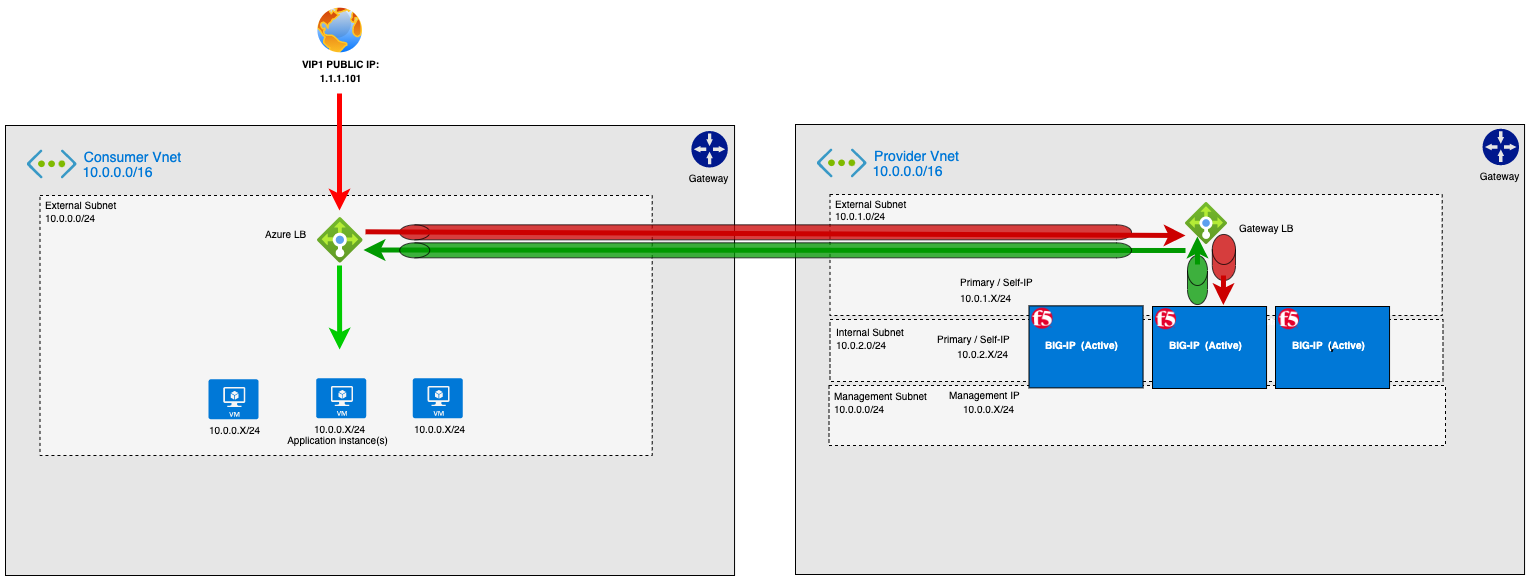

The diagram above was exported from draw.io. Its source (the exported page's mxGraphModel, read from the mxfile embedded in the PNG):
<mxGraphModel dx="1106" dy="865" grid="1" gridSize="10" guides="1" tooltips="1" connect="1" arrows="1" fold="1" page="1" pageScale="1" pageWidth="1100" pageHeight="850" math="0" shadow="0">
  <root>
    <mxCell id="0" />
    <mxCell id="1" parent="0" />
    <mxCell id="3evqyWaGTYKsGk6whSGy-1" value="" style="rounded=0;whiteSpace=wrap;html=1;fontSize=14;fontColor=#FFFFFF;fillColor=none;dashed=1;dashPattern=1 1;strokeColor=#0078D7;" parent="1" vertex="1">
      <mxGeometry x="60" y="176.5" width="647.03" height="366" as="geometry" />
    </mxCell>
    <mxCell id="AKMWu6zeBszVm3hPUmEi-63" value="" style="rounded=0;whiteSpace=wrap;html=1;fillColor=#E6E6E6;" parent="1" vertex="1">
      <mxGeometry x="40" y="120" width="729.05" height="450" as="geometry" />
    </mxCell>
    <mxCell id="AKMWu6zeBszVm3hPUmEi-13" value="&lt;font style=&quot;font-size: 14px;&quot; color=&quot;#0078d7&quot;&gt;10.0.0.0/16&lt;/font&gt;" style="text;html=1;align=center;verticalAlign=middle;resizable=0;points=[];autosize=1;fontSize=14;" parent="1" vertex="1">
      <mxGeometry x="107.20361247962397" y="156.49887091584554" width="90" height="20" as="geometry" />
    </mxCell>
    <mxCell id="AKMWu6zeBszVm3hPUmEi-16" value="&lt;font style=&quot;font-size: 10px&quot;&gt;Gateway&lt;/font&gt;" style="text;html=1;align=center;verticalAlign=middle;resizable=0;points=[];autosize=1;" parent="1" vertex="1">
      <mxGeometry x="717.843612479624" y="161.99887091584554" width="50" height="20" as="geometry" />
    </mxCell>
    <mxCell id="AKMWu6zeBszVm3hPUmEi-49" value="&lt;font style=&quot;font-size: 10px&quot;&gt;&lt;b&gt;VIP1 PUBLIC IP:&lt;br&gt;1.1.1.101&lt;/b&gt;&lt;br&gt;&lt;/font&gt;" style="text;html=1;align=center;verticalAlign=middle;resizable=0;points=[];autosize=1;" parent="1" vertex="1">
      <mxGeometry x="329.67361247962407" y="50" width="90" height="30" as="geometry" />
    </mxCell>
    <mxCell id="AKMWu6zeBszVm3hPUmEi-66" value="" style="aspect=fixed;pointerEvents=1;shadow=0;dashed=0;html=1;strokeColor=none;labelPosition=center;verticalLabelPosition=bottom;verticalAlign=top;align=center;fillColor=#00188D;shape=mxgraph.mscae.enterprise.gateway" parent="1" vertex="1">
      <mxGeometry x="725.84" y="125.5" width="36.5" height="36.5" as="geometry" />
    </mxCell>
    <mxCell id="_UIXl4ieY7dxne0N4wTR-3" value="" style="shape=image;verticalLabelPosition=bottom;verticalAlign=top;imageAspect=0;aspect=fixed;image=data:image/svg+xml,(base64 omitted: 1416 chars)" parent="1" vertex="1">
      <mxGeometry x="61.650000000000006" y="134" width="50" height="50" as="geometry" />
    </mxCell>
    <mxCell id="_UIXl4ieY7dxne0N4wTR-4" value="&lt;font style=&quot;font-size: 14px&quot; color=&quot;#0078d7&quot;&gt;Consumer Vnet&lt;/font&gt;" style="text;html=1;align=center;verticalAlign=middle;resizable=0;points=[];autosize=1;fontSize=14;" parent="1" vertex="1">
      <mxGeometry x="112.20361247962394" y="141.49887091584554" width="110" height="20" as="geometry" />
    </mxCell>
    <mxCell id="AKMWu6zeBszVm3hPUmEi-70" value="" style="rounded=0;whiteSpace=wrap;html=1;fillColor=#F5F5F5;dashed=1;" parent="1" vertex="1">
      <mxGeometry x="74.5" y="190" width="612.22" height="260" as="geometry" />
    </mxCell>
    <mxCell id="AKMWu6zeBszVm3hPUmEi-7" value="&lt;font style=&quot;font-size: 10px&quot;&gt;External Subnet&lt;/font&gt;" style="text;html=1;align=left;verticalAlign=middle;resizable=0;points=[];autosize=1;" parent="1" vertex="1">
      <mxGeometry x="78" y="188.99887091584554" width="90" height="20" as="geometry" />
    </mxCell>
    <mxCell id="AKMWu6zeBszVm3hPUmEi-8" value="&lt;font style=&quot;font-size: 10px&quot;&gt;10.0.0.0/24&lt;/font&gt;" style="text;html=1;align=left;verticalAlign=middle;resizable=0;points=[];autosize=1;" parent="1" vertex="1">
      <mxGeometry x="78" y="201.99887091584554" width="70" height="20" as="geometry" />
    </mxCell>
    <mxCell id="AKMWu6zeBszVm3hPUmEi-25" value="&lt;font style=&quot;font-size: 10px&quot;&gt;Application instance(s)&lt;/font&gt;" style="text;html=1;align=center;verticalAlign=middle;resizable=0;points=[];autosize=1;" parent="1" vertex="1">
      <mxGeometry x="312.4036124796239" y="423.74887091584554" width="120" height="20" as="geometry" />
    </mxCell>
    <mxCell id="_UIXl4ieY7dxne0N4wTR-7" value="" style="verticalLabelPosition=bottom;html=1;verticalAlign=top;align=center;strokeColor=none;shape=mxgraph.azure.virtual_machine;fillColor=#0078D7;" parent="1" vertex="1">
      <mxGeometry x="350.63" y="372.75" width="50" height="40" as="geometry" />
    </mxCell>
    <mxCell id="zvadLbQBqD83SoQreQHl-13" value="&lt;span style=&quot;font-size: 10px ; font-weight: normal&quot;&gt;10.0.0.X/24&lt;/span&gt;" style="text;html=1;align=left;verticalAlign=middle;resizable=0;points=[];autosize=1;fontStyle=1" parent="1" vertex="1">
      <mxGeometry x="346.67361247962396" y="412.74887091584554" width="70" height="20" as="geometry" />
    </mxCell>
    <mxCell id="F660vZrlshYkxCkO2RkB-2" value="" style="rounded=0;whiteSpace=wrap;html=1;fontSize=14;fontColor=#FFFFFF;fillColor=none;dashed=1;dashPattern=1 1;strokeColor=#0078D7;" parent="1" vertex="1">
      <mxGeometry x="850" y="175.5" width="647.03" height="366" as="geometry" />
    </mxCell>
    <mxCell id="F660vZrlshYkxCkO2RkB-3" value="" style="rounded=0;whiteSpace=wrap;html=1;fillColor=#E6E6E6;" parent="1" vertex="1">
      <mxGeometry x="830" y="119" width="729.05" height="450" as="geometry" />
    </mxCell>
    <mxCell id="F660vZrlshYkxCkO2RkB-4" value="&lt;font style=&quot;font-size: 14px;&quot; color=&quot;#0078d7&quot;&gt;10.0.0.0/16&lt;/font&gt;" style="text;html=1;align=center;verticalAlign=middle;resizable=0;points=[];autosize=1;fontSize=14;" parent="1" vertex="1">
      <mxGeometry x="897.203612479624" y="155.49887091584554" width="90" height="20" as="geometry" />
    </mxCell>
    <mxCell id="F660vZrlshYkxCkO2RkB-7" value="" style="shape=image;verticalLabelPosition=bottom;verticalAlign=top;imageAspect=0;aspect=fixed;image=data:image/svg+xml,(base64 omitted: 1416 chars)" parent="1" vertex="1">
      <mxGeometry x="851.65" y="133" width="50" height="50" as="geometry" />
    </mxCell>
    <mxCell id="F660vZrlshYkxCkO2RkB-8" value="&lt;font style=&quot;font-size: 14px&quot; color=&quot;#0078d7&quot;&gt;Provider Vnet&lt;/font&gt;" style="text;html=1;align=center;verticalAlign=middle;resizable=0;points=[];autosize=1;fontSize=14;" parent="1" vertex="1">
      <mxGeometry x="901.203612479624" y="140.49887091584554" width="100" height="20" as="geometry" />
    </mxCell>
    <mxCell id="F660vZrlshYkxCkO2RkB-10" value="" style="rounded=0;whiteSpace=wrap;html=1;fillColor=#F5F5F5;dashed=1;" parent="1" vertex="1">
      <mxGeometry x="864.5" y="314" width="613" height="62" as="geometry" />
    </mxCell>
    <mxCell id="F660vZrlshYkxCkO2RkB-11" value="" style="rounded=0;whiteSpace=wrap;html=1;fillColor=#F5F5F5;dashed=1;" parent="1" vertex="1">
      <mxGeometry x="864.5" y="189" width="612.22" height="121" as="geometry" />
    </mxCell>
    <mxCell id="F660vZrlshYkxCkO2RkB-12" value="&lt;font style=&quot;font-size: 10px&quot;&gt;External Subnet&lt;/font&gt;" style="text;html=1;align=left;verticalAlign=middle;resizable=0;points=[];autosize=1;" parent="1" vertex="1">
      <mxGeometry x="868" y="187.99887091584554" width="90" height="20" as="geometry" />
    </mxCell>
    <mxCell id="F660vZrlshYkxCkO2RkB-13" value="&lt;font style=&quot;font-size: 10px&quot;&gt;10.0.1.0/24&lt;/font&gt;" style="text;html=1;align=left;verticalAlign=middle;resizable=0;points=[];autosize=1;" parent="1" vertex="1">
      <mxGeometry x="868" y="199.99887091584554" width="70" height="20" as="geometry" />
    </mxCell>
    <mxCell id="F660vZrlshYkxCkO2RkB-14" value="&lt;font style=&quot;font-size: 10px&quot;&gt;Internal Subnet&lt;/font&gt;" style="text;html=1;align=left;verticalAlign=middle;resizable=0;points=[];autosize=1;" parent="1" vertex="1">
      <mxGeometry x="869" y="316.49887091584554" width="80" height="20" as="geometry" />
    </mxCell>
    <mxCell id="F660vZrlshYkxCkO2RkB-15" value="&lt;font style=&quot;font-size: 10px&quot;&gt;10.0.2.0/24&lt;/font&gt;" style="text;html=1;align=left;verticalAlign=middle;resizable=0;points=[];autosize=1;" parent="1" vertex="1">
      <mxGeometry x="869" y="329.49887091584554" width="70" height="20" as="geometry" />
    </mxCell>
    <mxCell id="F660vZrlshYkxCkO2RkB-19" value="" style="verticalLabelPosition=bottom;html=1;verticalAlign=top;align=center;strokeColor=none;shape=mxgraph.azure.virtual_machine;fillColor=#0078D7;" parent="1" vertex="1">
      <mxGeometry x="243.00000000000009" y="373.75" width="50" height="40" as="geometry" />
    </mxCell>
    <mxCell id="F660vZrlshYkxCkO2RkB-20" value="&lt;font style=&quot;font-size: 10px&quot;&gt;&lt;span&gt;BIG-IP 2 (Standby)&lt;/span&gt;&lt;/font&gt;" style="text;html=1;align=left;verticalAlign=middle;resizable=0;points=[];autosize=1;fontColor=#FFFFFF;fontStyle=0" parent="1" vertex="1">
      <mxGeometry x="1251.6036124796242" y="305.49887091584554" width="100" height="20" as="geometry" />
    </mxCell>
    <mxCell id="F660vZrlshYkxCkO2RkB-21" value="" style="rounded=0;whiteSpace=wrap;html=1;fillColor=#F5F5F5;dashed=1;" parent="1" vertex="1">
      <mxGeometry x="863.5" y="380" width="616.5" height="60" as="geometry" />
    </mxCell>
    <mxCell id="F660vZrlshYkxCkO2RkB-22" value="&lt;font style=&quot;font-size: 10px&quot;&gt;Management Subnet&lt;/font&gt;" style="text;html=1;align=left;verticalAlign=middle;resizable=0;points=[];autosize=1;" parent="1" vertex="1">
      <mxGeometry x="866.5" y="380.49887091584554" width="110" height="20" as="geometry" />
    </mxCell>
    <mxCell id="F660vZrlshYkxCkO2RkB-23" value="&lt;font style=&quot;font-size: 10px&quot;&gt;10.0.0.0/24&lt;/font&gt;" style="text;html=1;align=left;verticalAlign=middle;resizable=0;points=[];autosize=1;" parent="1" vertex="1">
      <mxGeometry x="866.5" y="393.49887091584554" width="70" height="20" as="geometry" />
    </mxCell>
    <mxCell id="F660vZrlshYkxCkO2RkB-28" value="&lt;font style=&quot;font-size: 10px&quot;&gt;10.0.2.X/24&lt;/font&gt;" style="text;html=1;align=left;verticalAlign=middle;resizable=0;points=[];autosize=1;" parent="1" vertex="1">
      <mxGeometry x="990" y="338.12" width="70" height="20" as="geometry" />
    </mxCell>
    <mxCell id="F660vZrlshYkxCkO2RkB-29" value="&lt;font style=&quot;font-size: 10px&quot;&gt;Primary / Self-IP&lt;/font&gt;" style="text;html=1;align=left;verticalAlign=middle;resizable=0;points=[];autosize=1;" parent="1" vertex="1">
      <mxGeometry x="970" y="323.12" width="90" height="20" as="geometry" />
    </mxCell>
    <mxCell id="F660vZrlshYkxCkO2RkB-30" value="&lt;font style=&quot;font-size: 10px&quot;&gt;10.0.1.X/24&lt;/font&gt;" style="text;html=1;align=left;verticalAlign=middle;resizable=0;points=[];autosize=1;" parent="1" vertex="1">
      <mxGeometry x="993" y="282.36887091584555" width="70" height="20" as="geometry" />
    </mxCell>
    <mxCell id="F660vZrlshYkxCkO2RkB-31" value="&lt;font style=&quot;font-size: 10px&quot;&gt;Primary / Self-IP&lt;/font&gt;" style="text;html=1;align=left;verticalAlign=middle;resizable=0;points=[];autosize=1;" parent="1" vertex="1">
      <mxGeometry x="993" y="266.37" width="90" height="20" as="geometry" />
    </mxCell>
    <mxCell id="F660vZrlshYkxCkO2RkB-34" value="&lt;font style=&quot;font-size: 10px&quot;&gt;10.0.0.X/24&lt;/font&gt;" style="text;html=1;align=left;verticalAlign=middle;resizable=0;points=[];autosize=1;" parent="1" vertex="1">
      <mxGeometry x="995.5036124796238" y="392.61887091584555" width="70" height="20" as="geometry" />
    </mxCell>
    <mxCell id="F660vZrlshYkxCkO2RkB-35" value="&lt;span style=&quot;font-size: 10px&quot;&gt;Management IP&lt;/span&gt;" style="text;html=1;align=left;verticalAlign=middle;resizable=0;points=[];autosize=1;" parent="1" vertex="1">
      <mxGeometry x="981.5036124796238" y="378.61887091584555" width="90" height="20" as="geometry" />
    </mxCell>
    <mxCell id="F660vZrlshYkxCkO2RkB-40" value="" style="aspect=fixed;perimeter=ellipsePerimeter;html=1;align=center;shadow=0;dashed=0;spacingTop=3;image;image=img/lib/active_directory/internet_globe.svg;" parent="1" vertex="1">
      <mxGeometry x="349.66999999999996" width="50" height="50" as="geometry" />
    </mxCell>
    <mxCell id="F660vZrlshYkxCkO2RkB-41" value="" style="aspect=fixed;html=1;points=[];align=center;image;fontSize=12;image=img/lib/azure2/networking/Load_Balancers.svg;" parent="1" vertex="1">
      <mxGeometry x="352" y="212" width="45.67" height="45.67" as="geometry" />
    </mxCell>
    <mxCell id="F660vZrlshYkxCkO2RkB-43" value="" style="aspect=fixed;html=1;points=[];align=center;image;fontSize=12;image=img/lib/azure2/networking/Load_Balancers.svg;" parent="1" vertex="1">
      <mxGeometry x="1220" y="197" width="42" height="42" as="geometry" />
    </mxCell>
    <mxCell id="F660vZrlshYkxCkO2RkB-45" value="&lt;span style=&quot;font-size: 10px ; font-weight: normal&quot;&gt;10.0.0.X/24&lt;/span&gt;" style="text;html=1;align=left;verticalAlign=middle;resizable=0;points=[];autosize=1;fontStyle=1" parent="1" vertex="1">
      <mxGeometry x="447.2736124796239" y="412.74887091584554" width="70" height="20" as="geometry" />
    </mxCell>
    <mxCell id="F660vZrlshYkxCkO2RkB-48" value="" style="verticalLabelPosition=bottom;html=1;verticalAlign=top;align=center;strokeColor=none;shape=mxgraph.azure.virtual_machine;fillColor=#0078D7;" parent="1" vertex="1">
      <mxGeometry x="447.2700000000001" y="372.75" width="50" height="40" as="geometry" />
    </mxCell>
    <mxCell id="F660vZrlshYkxCkO2RkB-50" value="&lt;span style=&quot;font-size: 10px ; font-weight: normal&quot;&gt;10.0.0.X/24&lt;/span&gt;" style="text;html=1;align=left;verticalAlign=middle;resizable=0;points=[];autosize=1;fontStyle=1" parent="1" vertex="1">
      <mxGeometry x="242.40361247962392" y="413.74887091584554" width="70" height="20" as="geometry" />
    </mxCell>
    <mxCell id="F660vZrlshYkxCkO2RkB-57" value="" style="endArrow=classic;html=1;strokeColor=#009900;strokeWidth=5;gradientColor=none;startArrow=none;" parent="1" edge="1">
      <mxGeometry width="50" height="50" relative="1" as="geometry">
        <mxPoint x="1220" y="245" as="sourcePoint" />
        <mxPoint x="398.09" y="244.5" as="targetPoint" />
        <Array as="points" />
      </mxGeometry>
    </mxCell>
    <mxCell id="F660vZrlshYkxCkO2RkB-58" value="" style="endArrow=classic;html=1;exitX=0.484;exitY=1.13;exitDx=0;exitDy=0;exitPerimeter=0;strokeColor=#FF0000;strokeWidth=5;gradientColor=none;startArrow=none;" parent="1" edge="1">
      <mxGeometry width="50" height="50" relative="1" as="geometry">
        <mxPoint x="373.99800000000005" y="87.99999999999994" as="sourcePoint" />
        <mxPoint x="374" y="205" as="targetPoint" />
        <Array as="points" />
      </mxGeometry>
    </mxCell>
    <mxCell id="F660vZrlshYkxCkO2RkB-59" value="" style="endArrow=classic;html=1;strokeColor=#00CC00;strokeWidth=5;gradientColor=none;startArrow=none;" parent="1" edge="1">
      <mxGeometry width="50" height="50" relative="1" as="geometry">
        <mxPoint x="374" y="260" as="sourcePoint" />
        <mxPoint x="374.1699999999999" y="344" as="targetPoint" />
        <Array as="points" />
      </mxGeometry>
    </mxCell>
    <mxCell id="F660vZrlshYkxCkO2RkB-63" value="&lt;font style=&quot;font-size: 10px&quot;&gt;Azure LB&lt;/font&gt;" style="text;html=1;align=left;verticalAlign=middle;resizable=0;points=[];autosize=1;" parent="1" vertex="1">
      <mxGeometry x="297.63" y="217.99887091584554" width="60" height="20" as="geometry" />
    </mxCell>
    <mxCell id="F660vZrlshYkxCkO2RkB-64" value="&lt;font style=&quot;font-size: 10px&quot;&gt;Gateway LB&lt;/font&gt;" style="text;html=1;align=left;verticalAlign=middle;resizable=0;points=[];autosize=1;" parent="1" vertex="1">
      <mxGeometry x="1271.6" y="211.99887091584554" width="70" height="20" as="geometry" />
    </mxCell>
    <mxCell id="F660vZrlshYkxCkO2RkB-65" value="" style="rounded=0;whiteSpace=wrap;html=1;fillColor=#0078D7;" parent="1" vertex="1">
      <mxGeometry x="1187" y="301" width="114.05" height="82" as="geometry" />
    </mxCell>
    <mxCell id="F660vZrlshYkxCkO2RkB-66" value="&lt;font style=&quot;font-size: 10px&quot;&gt;&lt;b&gt;BIG-IP&amp;nbsp; (Active)&lt;/b&gt;&lt;/font&gt;" style="text;html=1;align=left;verticalAlign=middle;resizable=0;points=[];autosize=1;fontColor=#FFFFFF;" parent="1" vertex="1">
      <mxGeometry x="1201.5536124796238" y="329.49887091584554" width="90" height="20" as="geometry" />
    </mxCell>
    <mxCell id="F660vZrlshYkxCkO2RkB-70" value="&lt;font style=&quot;font-size: 10px&quot;&gt;Gateway&lt;/font&gt;" style="text;html=1;align=center;verticalAlign=middle;resizable=0;points=[];autosize=1;" parent="1" vertex="1">
      <mxGeometry x="1509.053612479624" y="159.74887091584554" width="50" height="20" as="geometry" />
    </mxCell>
    <mxCell id="F660vZrlshYkxCkO2RkB-71" value="" style="aspect=fixed;pointerEvents=1;shadow=0;dashed=0;html=1;strokeColor=none;labelPosition=center;verticalLabelPosition=bottom;verticalAlign=top;align=center;fillColor=#00188D;shape=mxgraph.mscae.enterprise.gateway" parent="1" vertex="1">
      <mxGeometry x="1517.0500000000002" y="123.25" width="36.5" height="36.5" as="geometry" />
    </mxCell>
    <mxCell id="F660vZrlshYkxCkO2RkB-72" value="" style="shape=image;imageAspect=0;aspect=fixed;verticalLabelPosition=bottom;verticalAlign=top;rounded=0;dashed=1;strokeColor=#000099;fillColor=none;image=data:image/png,(base64 omitted: 7236 chars);" parent="1" vertex="1">
      <mxGeometry x="1190" y="303.25" width="21" height="21" as="geometry" />
    </mxCell>
    <mxCell id="F660vZrlshYkxCkO2RkB-75" value="" style="shape=cylinder3;whiteSpace=wrap;html=1;boundedLbl=1;backgroundOutline=1;size=15;rotation=-90;strokeColor=#000000;fillColor=#CC0000;opacity=75;" parent="1" vertex="1">
      <mxGeometry x="792.61" y="-139.06" width="15" height="731.79" as="geometry" />
    </mxCell>
    <mxCell id="F660vZrlshYkxCkO2RkB-78" value="" style="endArrow=classic;html=1;exitX=0.484;exitY=1.13;exitDx=0;exitDy=0;exitPerimeter=0;strokeColor=#CC0000;strokeWidth=5;gradientColor=none;startArrow=none;" parent="1" edge="1">
      <mxGeometry width="50" height="50" relative="1" as="geometry">
        <mxPoint x="399.99800000000005" y="226.30000000000018" as="sourcePoint" />
        <mxPoint x="1220" y="230" as="targetPoint" />
        <Array as="points" />
      </mxGeometry>
    </mxCell>
    <mxCell id="F660vZrlshYkxCkO2RkB-79" value="" style="shape=cylinder3;whiteSpace=wrap;html=1;boundedLbl=1;backgroundOutline=1;size=15;rotation=-90;strokeColor=#000000;fillColor=#009900;opacity=75;" parent="1" vertex="1">
      <mxGeometry x="792.61" y="-121.06" width="15" height="731.79" as="geometry" />
    </mxCell>
    <mxCell id="F660vZrlshYkxCkO2RkB-80" value="" style="shape=cylinder3;whiteSpace=wrap;html=1;boundedLbl=1;backgroundOutline=1;size=15;rotation=0;strokeColor=#000000;fillColor=#009900;opacity=75;" parent="1" vertex="1">
      <mxGeometry x="1222" y="250" width="20" height="49.04" as="geometry" />
    </mxCell>
    <mxCell id="F660vZrlshYkxCkO2RkB-81" value="" style="shape=cylinder3;whiteSpace=wrap;html=1;boundedLbl=1;backgroundOutline=1;size=15;rotation=0;strokeColor=#000000;fillColor=#CC0000;opacity=75;" parent="1" vertex="1">
      <mxGeometry x="1246.8" y="228.96" width="23.2" height="46.04" as="geometry" />
    </mxCell>
    <mxCell id="F660vZrlshYkxCkO2RkB-84" value="" style="endArrow=classic;html=1;strokeColor=#CC0000;strokeWidth=5;gradientColor=none;startArrow=none;" parent="1" edge="1">
      <mxGeometry width="50" height="50" relative="1" as="geometry">
        <mxPoint x="1258" y="270" as="sourcePoint" />
        <mxPoint x="1257.8599999999997" y="299.4999999999997" as="targetPoint" />
        <Array as="points" />
      </mxGeometry>
    </mxCell>
    <mxCell id="F660vZrlshYkxCkO2RkB-85" value="" style="endArrow=classic;html=1;strokeColor=#009900;strokeWidth=5;startArrow=none;fillColor=#d5e8d4;" parent="1" edge="1">
      <mxGeometry width="50" height="50" relative="1" as="geometry">
        <mxPoint x="1232" y="259" as="sourcePoint" />
        <mxPoint x="1231.8599999999992" y="231.04" as="targetPoint" />
        <Array as="points" />
      </mxGeometry>
    </mxCell>
    <mxCell id="RTlGA_AMc_uooms6-RY1-1" value="v" style="rounded=0;whiteSpace=wrap;html=1;fillColor=#0078D7;" vertex="1" parent="1">
      <mxGeometry x="1310" y="301" width="114.05" height="82" as="geometry" />
    </mxCell>
    <mxCell id="RTlGA_AMc_uooms6-RY1-2" value="&lt;font style=&quot;font-size: 10px&quot;&gt;&lt;b&gt;BIG-IP&amp;nbsp; (Active)&lt;/b&gt;&lt;/font&gt;" style="text;html=1;align=left;verticalAlign=middle;resizable=0;points=[];autosize=1;fontColor=#FFFFFF;" vertex="1" parent="1">
      <mxGeometry x="1324.5536124796238" y="329.49887091584554" width="90" height="20" as="geometry" />
    </mxCell>
    <mxCell id="RTlGA_AMc_uooms6-RY1-3" value="" style="shape=image;imageAspect=0;aspect=fixed;verticalLabelPosition=bottom;verticalAlign=top;rounded=0;dashed=1;strokeColor=#000099;fillColor=none;image=data:image/png,(base64 omitted: 7236 chars);" vertex="1" parent="1">
      <mxGeometry x="1313" y="303.25" width="21" height="21" as="geometry" />
    </mxCell>
    <mxCell id="RTlGA_AMc_uooms6-RY1-4" value="" style="rounded=0;whiteSpace=wrap;html=1;fillColor=#0078D7;" vertex="1" parent="1">
      <mxGeometry x="1063.5" y="300.37" width="114.05" height="82" as="geometry" />
    </mxCell>
    <mxCell id="RTlGA_AMc_uooms6-RY1-5" value="&lt;font style=&quot;font-size: 10px&quot;&gt;&lt;b&gt;BIG-IP&amp;nbsp; (Active)&lt;/b&gt;&lt;/font&gt;" style="text;html=1;align=left;verticalAlign=middle;resizable=0;points=[];autosize=1;fontColor=#FFFFFF;" vertex="1" parent="1">
      <mxGeometry x="1078.0536124796238" y="328.86887091584555" width="90" height="20" as="geometry" />
    </mxCell>
    <mxCell id="RTlGA_AMc_uooms6-RY1-6" value="" style="shape=image;imageAspect=0;aspect=fixed;verticalLabelPosition=bottom;verticalAlign=top;rounded=0;dashed=1;strokeColor=#000099;fillColor=none;image=data:image/png,(base64 omitted: 7236 chars);" vertex="1" parent="1">
      <mxGeometry x="1066.5" y="302.62" width="21" height="21" as="geometry" />
    </mxCell>
  </root>
</mxGraphModel>